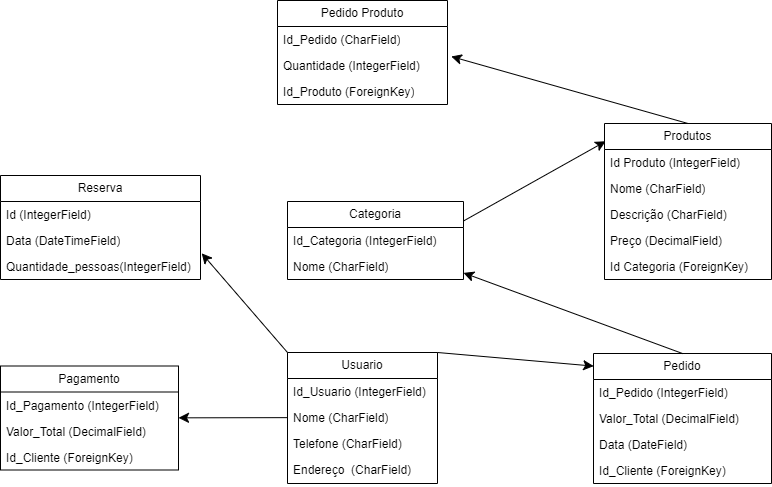

The diagram above was exported from draw.io. Its source (the exported page's mxGraphModel, read from the mxfile embedded in the PNG):
<mxGraphModel dx="1690" dy="671" grid="0" gridSize="10" guides="1" tooltips="1" connect="1" arrows="1" fold="1" page="0" pageScale="1" pageWidth="827" pageHeight="1169" math="0" shadow="0">
  <root>
    <mxCell id="0" />
    <mxCell id="1" parent="0" />
    <mxCell id="ZA9KCeLAI207p86DDWq1-1" value="Categoria" style="swimlane;fontStyle=0;childLayout=stackLayout;horizontal=1;startSize=26;fillColor=none;horizontalStack=0;resizeParent=1;resizeParentMax=0;resizeLast=0;collapsible=1;marginBottom=0;whiteSpace=wrap;html=1;" vertex="1" parent="1">
      <mxGeometry x="83" y="222" width="176" height="78" as="geometry" />
    </mxCell>
    <mxCell id="ZA9KCeLAI207p86DDWq1-2" value="Id_Categoria (IntegerField)&amp;nbsp;" style="text;strokeColor=none;fillColor=none;align=left;verticalAlign=top;spacingLeft=4;spacingRight=4;overflow=hidden;rotatable=0;points=[[0,0.5],[1,0.5]];portConstraint=eastwest;whiteSpace=wrap;html=1;" vertex="1" parent="ZA9KCeLAI207p86DDWq1-1">
      <mxGeometry y="26" width="176" height="26" as="geometry" />
    </mxCell>
    <mxCell id="ZA9KCeLAI207p86DDWq1-3" value="Nome (CharField)" style="text;strokeColor=none;fillColor=none;align=left;verticalAlign=top;spacingLeft=4;spacingRight=4;overflow=hidden;rotatable=0;points=[[0,0.5],[1,0.5]];portConstraint=eastwest;whiteSpace=wrap;html=1;" vertex="1" parent="ZA9KCeLAI207p86DDWq1-1">
      <mxGeometry y="52" width="176" height="26" as="geometry" />
    </mxCell>
    <mxCell id="ZA9KCeLAI207p86DDWq1-12" value="Produtos" style="swimlane;fontStyle=0;childLayout=stackLayout;horizontal=1;startSize=26;fillColor=none;horizontalStack=0;resizeParent=1;resizeParentMax=0;resizeLast=0;collapsible=1;marginBottom=0;whiteSpace=wrap;html=1;" vertex="1" parent="1">
      <mxGeometry x="400" y="144" width="167" height="156" as="geometry" />
    </mxCell>
    <mxCell id="ZA9KCeLAI207p86DDWq1-13" value="Id Produto (IntegerField)" style="text;strokeColor=none;fillColor=none;align=left;verticalAlign=top;spacingLeft=4;spacingRight=4;overflow=hidden;rotatable=0;points=[[0,0.5],[1,0.5]];portConstraint=eastwest;whiteSpace=wrap;html=1;" vertex="1" parent="ZA9KCeLAI207p86DDWq1-12">
      <mxGeometry y="26" width="167" height="26" as="geometry" />
    </mxCell>
    <mxCell id="ZA9KCeLAI207p86DDWq1-16" value="&lt;div&gt;Nome (CharField)&lt;/div&gt;&lt;div&gt;&lt;br&gt;&lt;/div&gt;" style="text;strokeColor=none;fillColor=none;align=left;verticalAlign=top;spacingLeft=4;spacingRight=4;overflow=hidden;rotatable=0;points=[[0,0.5],[1,0.5]];portConstraint=eastwest;whiteSpace=wrap;html=1;" vertex="1" parent="ZA9KCeLAI207p86DDWq1-12">
      <mxGeometry y="52" width="167" height="26" as="geometry" />
    </mxCell>
    <mxCell id="ZA9KCeLAI207p86DDWq1-20" value="&lt;div&gt;Descrição (CharField)&lt;/div&gt;&lt;div&gt;&lt;br&gt;&lt;/div&gt;" style="text;strokeColor=none;fillColor=none;align=left;verticalAlign=top;spacingLeft=4;spacingRight=4;overflow=hidden;rotatable=0;points=[[0,0.5],[1,0.5]];portConstraint=eastwest;whiteSpace=wrap;html=1;" vertex="1" parent="ZA9KCeLAI207p86DDWq1-12">
      <mxGeometry y="78" width="167" height="26" as="geometry" />
    </mxCell>
    <mxCell id="ZA9KCeLAI207p86DDWq1-17" value="Preço (DecimalField)" style="text;strokeColor=none;fillColor=none;align=left;verticalAlign=top;spacingLeft=4;spacingRight=4;overflow=hidden;rotatable=0;points=[[0,0.5],[1,0.5]];portConstraint=eastwest;whiteSpace=wrap;html=1;" vertex="1" parent="ZA9KCeLAI207p86DDWq1-12">
      <mxGeometry y="104" width="167" height="26" as="geometry" />
    </mxCell>
    <mxCell id="ZA9KCeLAI207p86DDWq1-19" value="Id Categoria (ForeignKey)" style="text;strokeColor=none;fillColor=none;align=left;verticalAlign=top;spacingLeft=4;spacingRight=4;overflow=hidden;rotatable=0;points=[[0,0.5],[1,0.5]];portConstraint=eastwest;whiteSpace=wrap;html=1;" vertex="1" parent="ZA9KCeLAI207p86DDWq1-12">
      <mxGeometry y="130" width="167" height="26" as="geometry" />
    </mxCell>
    <mxCell id="ZA9KCeLAI207p86DDWq1-21" value="Reserva" style="swimlane;fontStyle=0;childLayout=stackLayout;horizontal=1;startSize=26;fillColor=none;horizontalStack=0;resizeParent=1;resizeParentMax=0;resizeLast=0;collapsible=1;marginBottom=0;whiteSpace=wrap;html=1;" vertex="1" parent="1">
      <mxGeometry x="-204" y="196" width="200" height="104" as="geometry" />
    </mxCell>
    <mxCell id="ZA9KCeLAI207p86DDWq1-22" value="&lt;div&gt;&lt;div&gt;&lt;span style=&quot;background-color: initial;&quot;&gt;Id&amp;nbsp;&lt;/span&gt;&lt;span style=&quot;background-color: initial;&quot;&gt;(IntegerField)&lt;/span&gt;&lt;/div&gt;&lt;/div&gt;" style="text;strokeColor=none;fillColor=none;align=left;verticalAlign=top;spacingLeft=4;spacingRight=4;overflow=hidden;rotatable=0;points=[[0,0.5],[1,0.5]];portConstraint=eastwest;whiteSpace=wrap;html=1;" vertex="1" parent="ZA9KCeLAI207p86DDWq1-21">
      <mxGeometry y="26" width="200" height="26" as="geometry" />
    </mxCell>
    <mxCell id="ZA9KCeLAI207p86DDWq1-23" value="Data (DateTimeField)" style="text;strokeColor=none;fillColor=none;align=left;verticalAlign=top;spacingLeft=4;spacingRight=4;overflow=hidden;rotatable=0;points=[[0,0.5],[1,0.5]];portConstraint=eastwest;whiteSpace=wrap;html=1;" vertex="1" parent="ZA9KCeLAI207p86DDWq1-21">
      <mxGeometry y="52" width="200" height="26" as="geometry" />
    </mxCell>
    <mxCell id="ZA9KCeLAI207p86DDWq1-25" value="Quantidade_pessoas(IntegerField)" style="text;strokeColor=none;fillColor=none;align=left;verticalAlign=top;spacingLeft=4;spacingRight=4;overflow=hidden;rotatable=0;points=[[0,0.5],[1,0.5]];portConstraint=eastwest;whiteSpace=wrap;html=1;" vertex="1" parent="ZA9KCeLAI207p86DDWq1-21">
      <mxGeometry y="78" width="200" height="26" as="geometry" />
    </mxCell>
    <mxCell id="ZA9KCeLAI207p86DDWq1-27" value="Pedido Produto" style="swimlane;fontStyle=0;childLayout=stackLayout;horizontal=1;startSize=26;fillColor=none;horizontalStack=0;resizeParent=1;resizeParentMax=0;resizeLast=0;collapsible=1;marginBottom=0;whiteSpace=wrap;html=1;" vertex="1" parent="1">
      <mxGeometry x="73" y="21" width="170" height="104" as="geometry" />
    </mxCell>
    <mxCell id="ZA9KCeLAI207p86DDWq1-28" value="Id_Pedido (CharField)" style="text;strokeColor=none;fillColor=none;align=left;verticalAlign=top;spacingLeft=4;spacingRight=4;overflow=hidden;rotatable=0;points=[[0,0.5],[1,0.5]];portConstraint=eastwest;whiteSpace=wrap;html=1;" vertex="1" parent="ZA9KCeLAI207p86DDWq1-27">
      <mxGeometry y="26" width="170" height="26" as="geometry" />
    </mxCell>
    <mxCell id="ZA9KCeLAI207p86DDWq1-30" value="&lt;div&gt;Quantidade&amp;nbsp;&lt;span style=&quot;background-color: initial;&quot;&gt;(IntegerField)&lt;/span&gt;&lt;/div&gt;" style="text;strokeColor=none;fillColor=none;align=left;verticalAlign=top;spacingLeft=4;spacingRight=4;overflow=hidden;rotatable=0;points=[[0,0.5],[1,0.5]];portConstraint=eastwest;whiteSpace=wrap;html=1;" vertex="1" parent="ZA9KCeLAI207p86DDWq1-27">
      <mxGeometry y="52" width="170" height="26" as="geometry" />
    </mxCell>
    <mxCell id="ZA9KCeLAI207p86DDWq1-31" value="Id_Produto (ForeignKey)" style="text;strokeColor=none;fillColor=none;align=left;verticalAlign=top;spacingLeft=4;spacingRight=4;overflow=hidden;rotatable=0;points=[[0,0.5],[1,0.5]];portConstraint=eastwest;whiteSpace=wrap;html=1;" vertex="1" parent="ZA9KCeLAI207p86DDWq1-27">
      <mxGeometry y="78" width="170" height="26" as="geometry" />
    </mxCell>
    <mxCell id="ZA9KCeLAI207p86DDWq1-51" style="edgeStyle=none;curved=1;rounded=0;orthogonalLoop=1;jettySize=auto;html=1;exitX=0.5;exitY=0;exitDx=0;exitDy=0;fontSize=12;startSize=8;endSize=8;" edge="1" parent="1" source="ZA9KCeLAI207p86DDWq1-34" target="ZA9KCeLAI207p86DDWq1-1">
      <mxGeometry relative="1" as="geometry" />
    </mxCell>
    <mxCell id="ZA9KCeLAI207p86DDWq1-34" value="Pedido" style="swimlane;fontStyle=0;childLayout=stackLayout;horizontal=1;startSize=26;fillColor=none;horizontalStack=0;resizeParent=1;resizeParentMax=0;resizeLast=0;collapsible=1;marginBottom=0;whiteSpace=wrap;html=1;" vertex="1" parent="1">
      <mxGeometry x="389" y="374" width="178" height="130" as="geometry" />
    </mxCell>
    <mxCell id="ZA9KCeLAI207p86DDWq1-35" value="&lt;div&gt;Id_Pedido (IntegerField)&lt;/div&gt;&lt;div&gt;&lt;br&gt;&lt;/div&gt;" style="text;strokeColor=none;fillColor=none;align=left;verticalAlign=top;spacingLeft=4;spacingRight=4;overflow=hidden;rotatable=0;points=[[0,0.5],[1,0.5]];portConstraint=eastwest;whiteSpace=wrap;html=1;" vertex="1" parent="ZA9KCeLAI207p86DDWq1-34">
      <mxGeometry y="26" width="178" height="26" as="geometry" />
    </mxCell>
    <mxCell id="ZA9KCeLAI207p86DDWq1-36" value="&lt;div&gt;&lt;div&gt;Valor_Total (DecimalField)&lt;/div&gt;&lt;/div&gt;&lt;div&gt;&lt;br&gt;&lt;/div&gt;" style="text;strokeColor=none;fillColor=none;align=left;verticalAlign=top;spacingLeft=4;spacingRight=4;overflow=hidden;rotatable=0;points=[[0,0.5],[1,0.5]];portConstraint=eastwest;whiteSpace=wrap;html=1;" vertex="1" parent="ZA9KCeLAI207p86DDWq1-34">
      <mxGeometry y="52" width="178" height="26" as="geometry" />
    </mxCell>
    <mxCell id="ZA9KCeLAI207p86DDWq1-39" value="&lt;div&gt;Data (DateField)&lt;/div&gt;&lt;div&gt;&lt;br&gt;&lt;/div&gt;" style="text;strokeColor=none;fillColor=none;align=left;verticalAlign=top;spacingLeft=4;spacingRight=4;overflow=hidden;rotatable=0;points=[[0,0.5],[1,0.5]];portConstraint=eastwest;whiteSpace=wrap;html=1;" vertex="1" parent="ZA9KCeLAI207p86DDWq1-34">
      <mxGeometry y="78" width="178" height="26" as="geometry" />
    </mxCell>
    <mxCell id="ZA9KCeLAI207p86DDWq1-37" value="&lt;div&gt;Id_Cliente (&lt;span style=&quot;background-color: initial;&quot;&gt;ForeignKey&lt;/span&gt;&lt;span style=&quot;background-color: initial;&quot;&gt;)&lt;/span&gt;&lt;/div&gt;&lt;div&gt;&lt;br&gt;&lt;/div&gt;" style="text;strokeColor=none;fillColor=none;align=left;verticalAlign=top;spacingLeft=4;spacingRight=4;overflow=hidden;rotatable=0;points=[[0,0.5],[1,0.5]];portConstraint=eastwest;whiteSpace=wrap;html=1;" vertex="1" parent="ZA9KCeLAI207p86DDWq1-34">
      <mxGeometry y="104" width="178" height="26" as="geometry" />
    </mxCell>
    <mxCell id="ZA9KCeLAI207p86DDWq1-42" value="Usuario" style="swimlane;fontStyle=0;childLayout=stackLayout;horizontal=1;startSize=26;fillColor=none;horizontalStack=0;resizeParent=1;resizeParentMax=0;resizeLast=0;collapsible=1;marginBottom=0;whiteSpace=wrap;html=1;" vertex="1" parent="1">
      <mxGeometry x="83" y="373" width="150" height="131" as="geometry" />
    </mxCell>
    <mxCell id="ZA9KCeLAI207p86DDWq1-43" value="&lt;div&gt;&lt;div&gt;&lt;span style=&quot;background-color: initial;&quot;&gt;Id_Usuario&amp;nbsp;&lt;/span&gt;&lt;span style=&quot;background-color: initial;&quot;&gt;(IntegerField)&lt;/span&gt;&lt;/div&gt;&lt;/div&gt;" style="text;strokeColor=none;fillColor=none;align=left;verticalAlign=top;spacingLeft=4;spacingRight=4;overflow=hidden;rotatable=0;points=[[0,0.5],[1,0.5]];portConstraint=eastwest;whiteSpace=wrap;html=1;" vertex="1" parent="ZA9KCeLAI207p86DDWq1-42">
      <mxGeometry y="26" width="150" height="26" as="geometry" />
    </mxCell>
    <mxCell id="ZA9KCeLAI207p86DDWq1-44" value="&lt;div&gt;Nome (CharField)&lt;/div&gt;&lt;div&gt;&lt;br&gt;&lt;/div&gt;" style="text;strokeColor=none;fillColor=none;align=left;verticalAlign=top;spacingLeft=4;spacingRight=4;overflow=hidden;rotatable=0;points=[[0,0.5],[1,0.5]];portConstraint=eastwest;whiteSpace=wrap;html=1;" vertex="1" parent="ZA9KCeLAI207p86DDWq1-42">
      <mxGeometry y="52" width="150" height="26" as="geometry" />
    </mxCell>
    <mxCell id="ZA9KCeLAI207p86DDWq1-45" value="&lt;div&gt;&lt;div&gt;&lt;span style=&quot;background-color: initial;&quot;&gt;Telefone&amp;nbsp;&lt;/span&gt;&lt;span style=&quot;background-color: initial;&quot;&gt;(CharField)&lt;/span&gt;&lt;/div&gt;&lt;/div&gt;" style="text;strokeColor=none;fillColor=none;align=left;verticalAlign=top;spacingLeft=4;spacingRight=4;overflow=hidden;rotatable=0;points=[[0,0.5],[1,0.5]];portConstraint=eastwest;whiteSpace=wrap;html=1;" vertex="1" parent="ZA9KCeLAI207p86DDWq1-42">
      <mxGeometry y="78" width="150" height="26" as="geometry" />
    </mxCell>
    <mxCell id="ZA9KCeLAI207p86DDWq1-46" value="&lt;div&gt;&lt;div&gt;Endereço&amp;nbsp;&lt;span style=&quot;background-color: initial;&quot;&gt;&amp;nbsp;&lt;/span&gt;&lt;span style=&quot;background-color: initial;&quot;&gt;(CharField)&lt;/span&gt;&lt;/div&gt;&lt;/div&gt;&lt;div&gt;&lt;br&gt;&lt;/div&gt;" style="text;strokeColor=none;fillColor=none;align=left;verticalAlign=top;spacingLeft=4;spacingRight=4;overflow=hidden;rotatable=0;points=[[0,0.5],[1,0.5]];portConstraint=eastwest;whiteSpace=wrap;html=1;" vertex="1" parent="ZA9KCeLAI207p86DDWq1-42">
      <mxGeometry y="104" width="150" height="27" as="geometry" />
    </mxCell>
    <mxCell id="ZA9KCeLAI207p86DDWq1-49" value="" style="edgeStyle=none;curved=1;rounded=0;orthogonalLoop=1;jettySize=auto;html=1;fontSize=12;startSize=8;endSize=8;entryX=0.007;entryY=0.114;entryDx=0;entryDy=0;entryPerimeter=0;exitX=1;exitY=0.25;exitDx=0;exitDy=0;" edge="1" parent="1" source="ZA9KCeLAI207p86DDWq1-1" target="ZA9KCeLAI207p86DDWq1-12">
      <mxGeometry relative="1" as="geometry" />
    </mxCell>
    <mxCell id="ZA9KCeLAI207p86DDWq1-50" style="edgeStyle=none;curved=1;rounded=0;orthogonalLoop=1;jettySize=auto;html=1;exitX=1;exitY=0;exitDx=0;exitDy=0;entryX=0.001;entryY=0.097;entryDx=0;entryDy=0;entryPerimeter=0;fontSize=12;startSize=8;endSize=8;" edge="1" parent="1" source="ZA9KCeLAI207p86DDWq1-42" target="ZA9KCeLAI207p86DDWq1-34">
      <mxGeometry relative="1" as="geometry" />
    </mxCell>
    <mxCell id="ZA9KCeLAI207p86DDWq1-61" value="Pagamento" style="swimlane;fontStyle=0;childLayout=stackLayout;horizontal=1;startSize=26;fillColor=none;horizontalStack=0;resizeParent=1;resizeParentMax=0;resizeLast=0;collapsible=1;marginBottom=0;whiteSpace=wrap;html=1;" vertex="1" parent="1">
      <mxGeometry x="-204" y="386.5" width="178" height="104" as="geometry" />
    </mxCell>
    <mxCell id="ZA9KCeLAI207p86DDWq1-62" value="&lt;div&gt;Id_Pagamento (IntegerField)&lt;/div&gt;&lt;div&gt;&lt;br&gt;&lt;/div&gt;" style="text;strokeColor=none;fillColor=none;align=left;verticalAlign=top;spacingLeft=4;spacingRight=4;overflow=hidden;rotatable=0;points=[[0,0.5],[1,0.5]];portConstraint=eastwest;whiteSpace=wrap;html=1;" vertex="1" parent="ZA9KCeLAI207p86DDWq1-61">
      <mxGeometry y="26" width="178" height="26" as="geometry" />
    </mxCell>
    <mxCell id="ZA9KCeLAI207p86DDWq1-63" value="&lt;div&gt;&lt;div&gt;Valor_Total (DecimalField)&lt;/div&gt;&lt;/div&gt;&lt;div&gt;&lt;br&gt;&lt;/div&gt;" style="text;strokeColor=none;fillColor=none;align=left;verticalAlign=top;spacingLeft=4;spacingRight=4;overflow=hidden;rotatable=0;points=[[0,0.5],[1,0.5]];portConstraint=eastwest;whiteSpace=wrap;html=1;" vertex="1" parent="ZA9KCeLAI207p86DDWq1-61">
      <mxGeometry y="52" width="178" height="26" as="geometry" />
    </mxCell>
    <mxCell id="ZA9KCeLAI207p86DDWq1-65" value="&lt;div&gt;Id_Cliente (&lt;span style=&quot;background-color: initial;&quot;&gt;ForeignKey&lt;/span&gt;&lt;span style=&quot;background-color: initial;&quot;&gt;)&lt;/span&gt;&lt;/div&gt;&lt;div&gt;&lt;br&gt;&lt;/div&gt;" style="text;strokeColor=none;fillColor=none;align=left;verticalAlign=top;spacingLeft=4;spacingRight=4;overflow=hidden;rotatable=0;points=[[0,0.5],[1,0.5]];portConstraint=eastwest;whiteSpace=wrap;html=1;" vertex="1" parent="ZA9KCeLAI207p86DDWq1-61">
      <mxGeometry y="78" width="178" height="26" as="geometry" />
    </mxCell>
    <mxCell id="ZA9KCeLAI207p86DDWq1-67" value="" style="edgeStyle=none;curved=1;rounded=0;orthogonalLoop=1;jettySize=auto;html=1;fontSize=12;startSize=8;endSize=8;" edge="1" parent="1" source="ZA9KCeLAI207p86DDWq1-44" target="ZA9KCeLAI207p86DDWq1-61">
      <mxGeometry relative="1" as="geometry" />
    </mxCell>
    <mxCell id="ZA9KCeLAI207p86DDWq1-68" value="" style="edgeStyle=none;curved=1;rounded=0;orthogonalLoop=1;jettySize=auto;html=1;fontSize=12;startSize=8;endSize=8;entryX=1.006;entryY=0.992;entryDx=0;entryDy=0;entryPerimeter=0;exitX=0;exitY=0;exitDx=0;exitDy=0;" edge="1" parent="1" source="ZA9KCeLAI207p86DDWq1-42" target="ZA9KCeLAI207p86DDWq1-23">
      <mxGeometry relative="1" as="geometry" />
    </mxCell>
    <mxCell id="ZA9KCeLAI207p86DDWq1-69" style="edgeStyle=none;curved=1;rounded=0;orthogonalLoop=1;jettySize=auto;html=1;exitX=0.5;exitY=0;exitDx=0;exitDy=0;entryX=1.022;entryY=1.154;entryDx=0;entryDy=0;entryPerimeter=0;fontSize=12;startSize=8;endSize=8;" edge="1" parent="1" source="ZA9KCeLAI207p86DDWq1-12" target="ZA9KCeLAI207p86DDWq1-28">
      <mxGeometry relative="1" as="geometry" />
    </mxCell>
  </root>
</mxGraphModel>